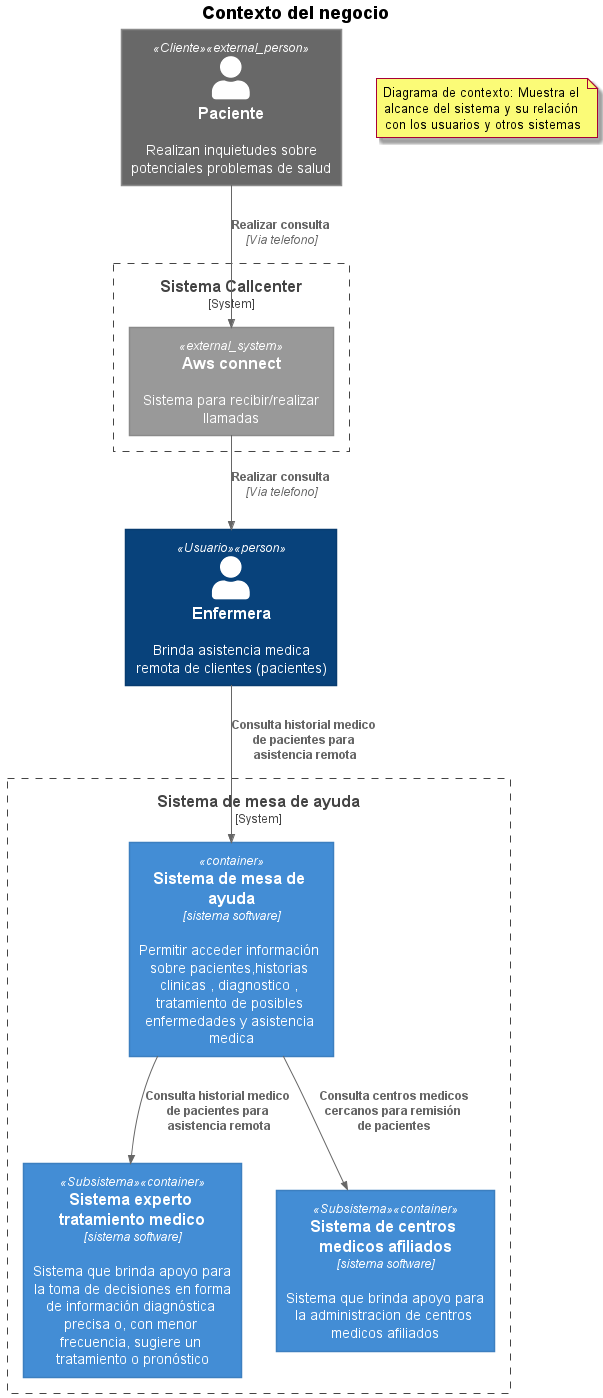

The diagram above was rendered by PlantUML. Its source (embedded in the PNG):
@startuml diagrama-1-contexto

!includeurl https://raw.githubusercontent.com/plantuml-stdlib/C4-PlantUML/master/C4_Container.puml



'============================================================
'DEFINICION
'============================================================
title **Contexto del negocio**

Person_Ext(p_paciente, "Paciente", "Realizan inquietudes sobre potenciales problemas de salud", $tags="Cliente")

Person(p_enfermera, "Enfermera", "Brinda asistencia medica remota de clientes (pacientes)",$tags="Usuario")

System_Boundary(sys_helpDesk_boundary,"Sistema de mesa de ayuda"){
    
    Container(c_helpDesk, "Sistema de mesa de ayuda", "sistema software", "Permitir acceder información sobre pacientes,historias clinicas , diagnostico , tratamiento de posibles enfermedades y asistencia medica")
    Container(c_ExpertSystem, "Sistema experto tratamiento medico", "sistema software", "Sistema que brinda apoyo para la toma de decisiones en forma de información diagnóstica precisa o, con menor frecuencia, sugiere un tratamiento o pronóstico",,$tags="Subsistema")
    Container(c_MedicalCenter, "Sistema de centros medicos afiliados", "sistema software", "Sistema que brinda apoyo para la administracion de centros medicos afiliados",,$tags="Subsistema")
    
}

System_Boundary(sys_callCenter,"Sistema Callcenter"){
    System_Ext(web_callCenter, "Aws connect", "Sistema para recibir/realizar llamadas")
    
}


'============================================================
'INTERACCIONES
'============================================================
note "Diagrama de contexto: Muestra el alcance del sistema y su relación con los usuarios y otros sistemas" as N1
Rel(p_paciente, web_callCenter, "Realizar consulta", "Via telefono")
Rel(web_callCenter, p_enfermera, "Realizar consulta", "Via telefono")
Rel(p_enfermera,c_helpDesk,"Consulta historial medico de pacientes para asistencia remota")
Rel(c_helpDesk,c_ExpertSystem,"Consulta historial medico de pacientes para asistencia remota")
Rel(c_helpDesk,c_MedicalCenter,"Consulta centros medicos cercanos para remisión de pacientes")
@enduml